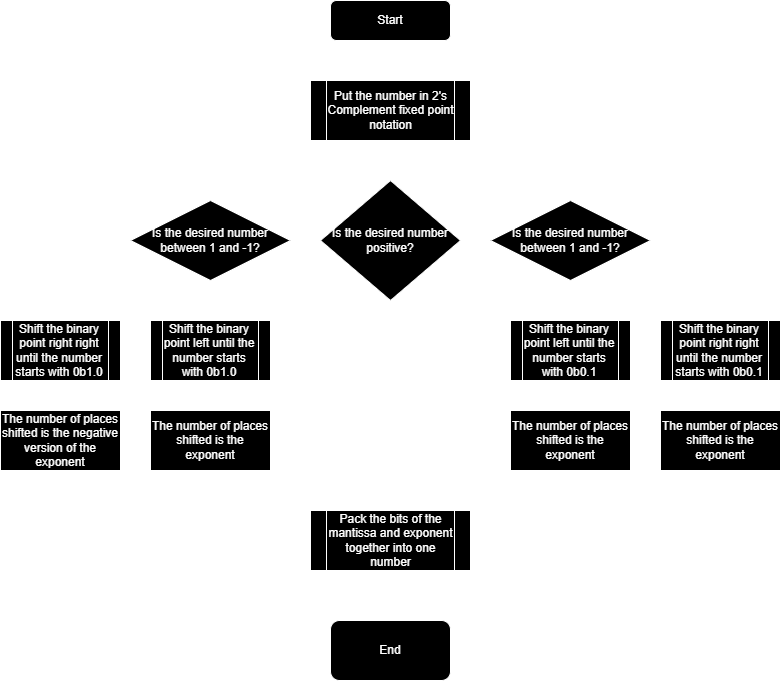

The diagram above was exported from draw.io. Its source (the exported page's mxGraphModel, read from the mxfile embedded in the PNG):
<mxGraphModel dx="951" dy="839" grid="1" gridSize="10" guides="1" tooltips="1" connect="1" arrows="1" fold="1" page="1" pageScale="1" pageWidth="850" pageHeight="1100" math="0" shadow="0">
  <root>
    <mxCell id="0" />
    <mxCell id="1" parent="0" />
    <mxCell id="2" value="Start&lt;br&gt;" style="rounded=1;whiteSpace=wrap;html=1;strokeColor=#FFFFFF;fillColor=#000000;fillStyle=solid;fontColor=#FFFFFF;" parent="1" vertex="1">
      <mxGeometry x="360" y="40" width="120" height="40" as="geometry" />
    </mxCell>
    <mxCell id="3" value="Put the number in 2's Complement fixed point notation" style="shape=process;whiteSpace=wrap;html=1;backgroundOutline=1;strokeColor=#FFFFFF;fillStyle=solid;fillColor=#000000;fontColor=#FFFFFF;" parent="1" vertex="1">
      <mxGeometry x="340" y="120" width="160" height="60" as="geometry" />
    </mxCell>
    <mxCell id="5" value="" style="endArrow=classic;html=1;entryX=0.5;entryY=0;entryDx=0;entryDy=0;exitX=0.5;exitY=1;exitDx=0;exitDy=0;strokeColor=#FFFFFF;fontColor=#FFFFFF;" parent="1" source="2" target="3" edge="1">
      <mxGeometry width="50" height="50" relative="1" as="geometry">
        <mxPoint x="480" y="310" as="sourcePoint" />
        <mxPoint x="530" y="260" as="targetPoint" />
      </mxGeometry>
    </mxCell>
    <mxCell id="6" value="" style="endArrow=classic;html=1;entryX=0.5;entryY=0;entryDx=0;entryDy=0;exitX=0.5;exitY=1;exitDx=0;exitDy=0;strokeColor=#FFFFFF;fontColor=#FFFFFF;" parent="1" source="3" edge="1">
      <mxGeometry width="50" height="50" relative="1" as="geometry">
        <mxPoint x="480" y="310" as="sourcePoint" />
        <mxPoint x="420" y="220" as="targetPoint" />
      </mxGeometry>
    </mxCell>
    <mxCell id="13" value="Is the desired number positive?" style="rhombus;whiteSpace=wrap;html=1;strokeColor=#FFFFFF;fillStyle=solid;fillColor=#000000;fontColor=#FFFFFF;" parent="1" vertex="1">
      <mxGeometry x="350" y="220" width="140" height="120" as="geometry" />
    </mxCell>
    <mxCell id="14" value="Shift the binary point left until the number starts with 0b0.1" style="shape=process;whiteSpace=wrap;html=1;backgroundOutline=1;strokeColor=#FFFFFF;fillStyle=solid;fillColor=#000000;fontColor=#FFFFFF;" parent="1" vertex="1">
      <mxGeometry x="540" y="360" width="120" height="60" as="geometry" />
    </mxCell>
    <mxCell id="16" value="Shift the binary point left until the number starts with 0b1.0" style="shape=process;whiteSpace=wrap;html=1;backgroundOutline=1;strokeColor=#FFFFFF;fillStyle=solid;fillColor=#000000;fontColor=#FFFFFF;" parent="1" vertex="1">
      <mxGeometry x="180" y="360" width="120" height="60" as="geometry" />
    </mxCell>
    <mxCell id="18" value="" style="endArrow=classic;html=1;exitX=1;exitY=0.5;exitDx=0;exitDy=0;entryX=0;entryY=0.5;entryDx=0;entryDy=0;strokeColor=#FFFFFF;fontColor=#FFFFFF;" parent="1" source="13" target="25" edge="1">
      <mxGeometry width="50" height="50" relative="1" as="geometry">
        <mxPoint x="460" y="350" as="sourcePoint" />
        <mxPoint x="520" y="340" as="targetPoint" />
      </mxGeometry>
    </mxCell>
    <mxCell id="19" value="" style="endArrow=classic;html=1;exitX=0;exitY=0.5;exitDx=0;exitDy=0;entryX=1;entryY=0.5;entryDx=0;entryDy=0;strokeColor=#FFFFFF;fontColor=#FFFFFF;" parent="1" source="13" target="24" edge="1">
      <mxGeometry width="50" height="50" relative="1" as="geometry">
        <mxPoint x="310" y="350" as="sourcePoint" />
        <mxPoint x="330" y="320" as="targetPoint" />
      </mxGeometry>
    </mxCell>
    <mxCell id="20" value="Yes" style="text;html=1;strokeColor=none;fillColor=none;align=center;verticalAlign=middle;whiteSpace=wrap;rounded=0;fontColor=#FFFFFF;" parent="1" vertex="1">
      <mxGeometry x="470" y="260" width="60" height="30" as="geometry" />
    </mxCell>
    <mxCell id="22" value="No" style="text;html=1;strokeColor=none;fillColor=none;align=center;verticalAlign=middle;whiteSpace=wrap;rounded=0;fontColor=#FFFFFF;" parent="1" vertex="1">
      <mxGeometry x="310" y="260" width="60" height="30" as="geometry" />
    </mxCell>
    <mxCell id="24" value="Is the desired number between 1 and -1?" style="rhombus;whiteSpace=wrap;html=1;strokeColor=#FFFFFF;fillStyle=solid;fillColor=#000000;fontColor=#FFFFFF;" parent="1" vertex="1">
      <mxGeometry x="160" y="240" width="160" height="80" as="geometry" />
    </mxCell>
    <mxCell id="25" value="Is the desired number between 1 and -1?" style="rhombus;whiteSpace=wrap;html=1;strokeColor=#FFFFFF;fillStyle=solid;fillColor=#000000;fontColor=#FFFFFF;" parent="1" vertex="1">
      <mxGeometry x="520" y="240" width="160" height="80" as="geometry" />
    </mxCell>
    <mxCell id="27" value="" style="endArrow=classic;html=1;exitX=0.5;exitY=1;exitDx=0;exitDy=0;entryX=0.5;entryY=0;entryDx=0;entryDy=0;strokeColor=#FFFFFF;fontColor=#FFFFFF;" parent="1" source="25" target="14" edge="1">
      <mxGeometry width="50" height="50" relative="1" as="geometry">
        <mxPoint x="420" y="370" as="sourcePoint" />
        <mxPoint x="420" y="410" as="targetPoint" />
      </mxGeometry>
    </mxCell>
    <mxCell id="28" value="" style="endArrow=classic;html=1;exitX=0.5;exitY=1;exitDx=0;exitDy=0;entryX=0.5;entryY=0;entryDx=0;entryDy=0;strokeColor=#FFFFFF;fontColor=#FFFFFF;" parent="1" source="24" target="16" edge="1">
      <mxGeometry width="50" height="50" relative="1" as="geometry">
        <mxPoint x="420" y="370" as="sourcePoint" />
        <mxPoint x="470" y="320" as="targetPoint" />
      </mxGeometry>
    </mxCell>
    <mxCell id="29" value="No" style="text;html=1;strokeColor=none;fillColor=none;align=center;verticalAlign=middle;whiteSpace=wrap;rounded=0;fontColor=#FFFFFF;" parent="1" vertex="1">
      <mxGeometry x="220" y="320" width="60" height="30" as="geometry" />
    </mxCell>
    <mxCell id="30" value="No" style="text;html=1;strokeColor=none;fillColor=none;align=center;verticalAlign=middle;whiteSpace=wrap;rounded=0;fontColor=#FFFFFF;" parent="1" vertex="1">
      <mxGeometry x="580" y="320" width="60" height="30" as="geometry" />
    </mxCell>
    <mxCell id="31" value="Shift the binary point right right until the number starts with 0b1.0" style="shape=process;whiteSpace=wrap;html=1;backgroundOutline=1;strokeColor=#FFFFFF;fillStyle=solid;fillColor=#000000;fontColor=#FFFFFF;" parent="1" vertex="1">
      <mxGeometry x="30" y="360" width="120" height="60" as="geometry" />
    </mxCell>
    <mxCell id="32" value="Shift the binary point right right until the number starts with 0b0.1" style="shape=process;whiteSpace=wrap;html=1;backgroundOutline=1;strokeColor=#FFFFFF;fillStyle=solid;fillColor=#000000;fontColor=#FFFFFF;" parent="1" vertex="1">
      <mxGeometry x="690" y="360" width="120" height="60" as="geometry" />
    </mxCell>
    <mxCell id="33" value="" style="endArrow=classic;html=1;exitX=0;exitY=0.5;exitDx=0;exitDy=0;entryX=0.5;entryY=0;entryDx=0;entryDy=0;strokeColor=#FFFFFF;fontColor=#FFFFFF;" parent="1" source="24" target="31" edge="1">
      <mxGeometry width="50" height="50" relative="1" as="geometry">
        <mxPoint x="320" y="250" as="sourcePoint" />
        <mxPoint x="370" y="200" as="targetPoint" />
        <Array as="points">
          <mxPoint x="90" y="280" />
        </Array>
      </mxGeometry>
    </mxCell>
    <mxCell id="34" value="" style="endArrow=classic;html=1;entryX=0.5;entryY=0;entryDx=0;entryDy=0;exitX=1;exitY=0.5;exitDx=0;exitDy=0;strokeColor=#FFFFFF;fontColor=#FFFFFF;" parent="1" source="25" target="32" edge="1">
      <mxGeometry width="50" height="50" relative="1" as="geometry">
        <mxPoint x="320" y="250" as="sourcePoint" />
        <mxPoint x="370" y="200" as="targetPoint" />
        <Array as="points">
          <mxPoint x="750" y="280" />
        </Array>
      </mxGeometry>
    </mxCell>
    <mxCell id="35" value="Yes" style="text;html=1;strokeColor=none;fillColor=none;align=center;verticalAlign=middle;whiteSpace=wrap;rounded=0;fontColor=#FFFFFF;" parent="1" vertex="1">
      <mxGeometry x="120" y="280" width="60" height="30" as="geometry" />
    </mxCell>
    <mxCell id="40" value="Yes" style="text;html=1;strokeColor=none;fillColor=none;align=center;verticalAlign=middle;whiteSpace=wrap;rounded=0;fontColor=#FFFFFF;" parent="1" vertex="1">
      <mxGeometry x="660" y="280" width="60" height="30" as="geometry" />
    </mxCell>
    <mxCell id="41" value="The number of places shifted is the exponent" style="rounded=0;whiteSpace=wrap;html=1;strokeColor=#FFFFFF;fillStyle=solid;fillColor=#000000;fontColor=#FFFFFF;" parent="1" vertex="1">
      <mxGeometry x="180" y="450" width="120" height="60" as="geometry" />
    </mxCell>
    <mxCell id="43" value="The number of places shifted is the exponent" style="rounded=0;whiteSpace=wrap;html=1;strokeColor=#FFFFFF;fillStyle=solid;fillColor=#000000;fontColor=#FFFFFF;" parent="1" vertex="1">
      <mxGeometry x="540" y="450" width="120" height="60" as="geometry" />
    </mxCell>
    <mxCell id="44" value="The number of places shifted is the negative version of the exponent" style="rounded=0;whiteSpace=wrap;html=1;strokeColor=#FFFFFF;fillStyle=solid;fillColor=#000000;fontColor=#FFFFFF;" parent="1" vertex="1">
      <mxGeometry x="30" y="450" width="120" height="60" as="geometry" />
    </mxCell>
    <mxCell id="45" value="The number of places shifted is the exponent" style="rounded=0;whiteSpace=wrap;html=1;strokeColor=#FFFFFF;fillStyle=solid;fillColor=#000000;fontColor=#FFFFFF;" parent="1" vertex="1">
      <mxGeometry x="690" y="450" width="120" height="60" as="geometry" />
    </mxCell>
    <mxCell id="46" value="" style="endArrow=classic;html=1;entryX=0.5;entryY=0;entryDx=0;entryDy=0;exitX=0.5;exitY=1;exitDx=0;exitDy=0;strokeColor=#FFFFFF;fontColor=#FFFFFF;" parent="1" source="16" target="41" edge="1">
      <mxGeometry width="50" height="50" relative="1" as="geometry">
        <mxPoint x="320" y="230" as="sourcePoint" />
        <mxPoint x="370" y="180" as="targetPoint" />
      </mxGeometry>
    </mxCell>
    <mxCell id="47" value="" style="endArrow=classic;html=1;entryX=0.5;entryY=0;entryDx=0;entryDy=0;exitX=0.5;exitY=1;exitDx=0;exitDy=0;strokeColor=#FFFFFF;fontColor=#FFFFFF;" parent="1" source="31" target="44" edge="1">
      <mxGeometry width="50" height="50" relative="1" as="geometry">
        <mxPoint x="320" y="230" as="sourcePoint" />
        <mxPoint x="370" y="180" as="targetPoint" />
      </mxGeometry>
    </mxCell>
    <mxCell id="48" value="" style="endArrow=classic;html=1;entryX=0.5;entryY=0;entryDx=0;entryDy=0;exitX=0.5;exitY=1;exitDx=0;exitDy=0;strokeColor=#FFFFFF;fontColor=#FFFFFF;" parent="1" source="14" target="43" edge="1">
      <mxGeometry width="50" height="50" relative="1" as="geometry">
        <mxPoint x="320" y="230" as="sourcePoint" />
        <mxPoint x="370" y="180" as="targetPoint" />
      </mxGeometry>
    </mxCell>
    <mxCell id="49" value="" style="endArrow=classic;html=1;entryX=0.5;entryY=0;entryDx=0;entryDy=0;exitX=0.5;exitY=1;exitDx=0;exitDy=0;strokeColor=#FFFFFF;fontColor=#FFFFFF;" parent="1" source="32" target="45" edge="1">
      <mxGeometry width="50" height="50" relative="1" as="geometry">
        <mxPoint x="320" y="230" as="sourcePoint" />
        <mxPoint x="370" y="180" as="targetPoint" />
      </mxGeometry>
    </mxCell>
    <mxCell id="50" value="Pack the bits of the mantissa and exponent together into one number" style="shape=process;whiteSpace=wrap;html=1;backgroundOutline=1;strokeColor=#FFFFFF;fillStyle=solid;fillColor=#000000;fontColor=#FFFFFF;" parent="1" vertex="1">
      <mxGeometry x="340" y="550" width="160" height="60" as="geometry" />
    </mxCell>
    <mxCell id="51" value="" style="endArrow=classic;html=1;entryX=0;entryY=0.5;entryDx=0;entryDy=0;exitX=0.5;exitY=1;exitDx=0;exitDy=0;strokeColor=#FFFFFF;fontColor=#FFFFFF;" parent="1" source="41" target="50" edge="1">
      <mxGeometry width="50" height="50" relative="1" as="geometry">
        <mxPoint x="320" y="420" as="sourcePoint" />
        <mxPoint x="370" y="370" as="targetPoint" />
        <Array as="points">
          <mxPoint x="240" y="580" />
        </Array>
      </mxGeometry>
    </mxCell>
    <mxCell id="52" value="" style="endArrow=classic;html=1;entryX=1;entryY=0.5;entryDx=0;entryDy=0;exitX=0.5;exitY=1;exitDx=0;exitDy=0;strokeColor=#FFFFFF;fontColor=#FFFFFF;" parent="1" source="43" target="50" edge="1">
      <mxGeometry width="50" height="50" relative="1" as="geometry">
        <mxPoint x="320" y="420" as="sourcePoint" />
        <mxPoint x="370" y="370" as="targetPoint" />
        <Array as="points">
          <mxPoint x="600" y="580" />
        </Array>
      </mxGeometry>
    </mxCell>
    <mxCell id="53" value="" style="endArrow=none;html=1;entryX=0.5;entryY=1;entryDx=0;entryDy=0;strokeColor=#FFFFFF;fontColor=#FFFFFF;" parent="1" target="44" edge="1">
      <mxGeometry width="50" height="50" relative="1" as="geometry">
        <mxPoint x="270" y="580" as="sourcePoint" />
        <mxPoint x="370" y="370" as="targetPoint" />
        <Array as="points">
          <mxPoint x="90" y="580" />
        </Array>
      </mxGeometry>
    </mxCell>
    <mxCell id="54" value="" style="endArrow=none;html=1;entryX=0.5;entryY=1;entryDx=0;entryDy=0;strokeColor=#FFFFFF;fontColor=#FFFFFF;" parent="1" target="45" edge="1">
      <mxGeometry width="50" height="50" relative="1" as="geometry">
        <mxPoint x="570" y="580" as="sourcePoint" />
        <mxPoint x="370" y="370" as="targetPoint" />
        <Array as="points">
          <mxPoint x="750" y="580" />
        </Array>
      </mxGeometry>
    </mxCell>
    <mxCell id="55" value="End" style="rounded=1;whiteSpace=wrap;html=1;strokeColor=#FFFFFF;fillStyle=solid;fillColor=#000000;fontColor=#FFFFFF;" parent="1" vertex="1">
      <mxGeometry x="360" y="660" width="120" height="60" as="geometry" />
    </mxCell>
    <mxCell id="56" value="" style="endArrow=classic;html=1;entryX=0.5;entryY=0;entryDx=0;entryDy=0;exitX=0.5;exitY=1;exitDx=0;exitDy=0;strokeColor=#FFFFFF;fontColor=#FFFFFF;" parent="1" source="50" target="55" edge="1">
      <mxGeometry width="50" height="50" relative="1" as="geometry">
        <mxPoint x="320" y="420" as="sourcePoint" />
        <mxPoint x="370" y="370" as="targetPoint" />
      </mxGeometry>
    </mxCell>
  </root>
</mxGraphModel>